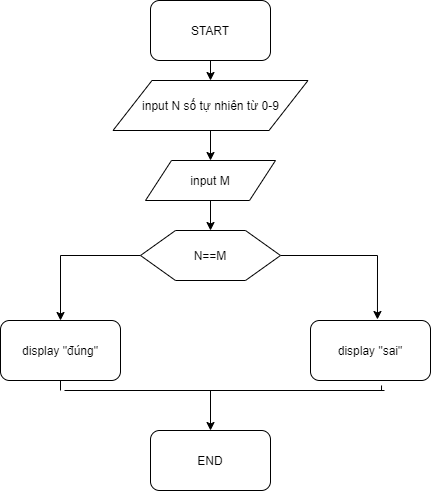

The diagram above was exported from draw.io. Its source (the exported page's mxGraphModel, read from the mxfile embedded in the PNG):
<mxGraphModel dx="851" dy="416" grid="1" gridSize="10" guides="1" tooltips="1" connect="1" arrows="1" fold="1" page="1" pageScale="1" pageWidth="827" pageHeight="1169" math="0" shadow="0">
  <root>
    <mxCell id="0" />
    <mxCell id="1" parent="0" />
    <mxCell id="ffzPhlx0VYqRg3LMIMdz-1" value="START" style="rounded=1;whiteSpace=wrap;html=1;" vertex="1" parent="1">
      <mxGeometry x="340" y="40" width="120" height="60" as="geometry" />
    </mxCell>
    <mxCell id="ffzPhlx0VYqRg3LMIMdz-5" value="END" style="rounded=1;whiteSpace=wrap;html=1;" vertex="1" parent="1">
      <mxGeometry x="340" y="470" width="120" height="60" as="geometry" />
    </mxCell>
    <mxCell id="ffzPhlx0VYqRg3LMIMdz-18" style="edgeStyle=orthogonalEdgeStyle;rounded=0;orthogonalLoop=1;jettySize=auto;html=1;exitX=0.5;exitY=1;exitDx=0;exitDy=0;entryX=0.5;entryY=0;entryDx=0;entryDy=0;" edge="1" parent="1" source="ffzPhlx0VYqRg3LMIMdz-11" target="ffzPhlx0VYqRg3LMIMdz-12">
      <mxGeometry relative="1" as="geometry" />
    </mxCell>
    <mxCell id="ffzPhlx0VYqRg3LMIMdz-11" value="input N số tự nhiên từ 0-9" style="shape=parallelogram;perimeter=parallelogramPerimeter;whiteSpace=wrap;html=1;" vertex="1" parent="1">
      <mxGeometry x="302.5" y="120" width="195" height="50" as="geometry" />
    </mxCell>
    <mxCell id="ffzPhlx0VYqRg3LMIMdz-19" style="edgeStyle=orthogonalEdgeStyle;rounded=0;orthogonalLoop=1;jettySize=auto;html=1;exitX=0.5;exitY=1;exitDx=0;exitDy=0;entryX=0.5;entryY=0;entryDx=0;entryDy=0;" edge="1" parent="1" source="ffzPhlx0VYqRg3LMIMdz-12" target="ffzPhlx0VYqRg3LMIMdz-14">
      <mxGeometry relative="1" as="geometry" />
    </mxCell>
    <mxCell id="ffzPhlx0VYqRg3LMIMdz-12" value="input M" style="shape=parallelogram;perimeter=parallelogramPerimeter;whiteSpace=wrap;html=1;" vertex="1" parent="1">
      <mxGeometry x="335" y="200" width="130" height="40" as="geometry" />
    </mxCell>
    <mxCell id="ffzPhlx0VYqRg3LMIMdz-13" style="edgeStyle=orthogonalEdgeStyle;rounded=0;orthogonalLoop=1;jettySize=auto;html=1;exitX=0.5;exitY=1;exitDx=0;exitDy=0;" edge="1" parent="1" source="ffzPhlx0VYqRg3LMIMdz-11" target="ffzPhlx0VYqRg3LMIMdz-11">
      <mxGeometry relative="1" as="geometry" />
    </mxCell>
    <mxCell id="ffzPhlx0VYqRg3LMIMdz-21" style="edgeStyle=orthogonalEdgeStyle;rounded=0;orthogonalLoop=1;jettySize=auto;html=1;exitX=1;exitY=0.5;exitDx=0;exitDy=0;entryX=0.558;entryY=-0.017;entryDx=0;entryDy=0;entryPerimeter=0;" edge="1" parent="1" source="ffzPhlx0VYqRg3LMIMdz-14" target="ffzPhlx0VYqRg3LMIMdz-16">
      <mxGeometry relative="1" as="geometry" />
    </mxCell>
    <mxCell id="ffzPhlx0VYqRg3LMIMdz-30" style="edgeStyle=orthogonalEdgeStyle;rounded=0;orthogonalLoop=1;jettySize=auto;html=1;exitX=0;exitY=0.5;exitDx=0;exitDy=0;" edge="1" parent="1" source="ffzPhlx0VYqRg3LMIMdz-14" target="ffzPhlx0VYqRg3LMIMdz-15">
      <mxGeometry relative="1" as="geometry" />
    </mxCell>
    <mxCell id="ffzPhlx0VYqRg3LMIMdz-14" value="N==M" style="shape=hexagon;perimeter=hexagonPerimeter2;whiteSpace=wrap;html=1;" vertex="1" parent="1">
      <mxGeometry x="330" y="270" width="140" height="50" as="geometry" />
    </mxCell>
    <mxCell id="ffzPhlx0VYqRg3LMIMdz-37" style="edgeStyle=orthogonalEdgeStyle;rounded=0;orthogonalLoop=1;jettySize=auto;html=1;exitX=0.5;exitY=1;exitDx=0;exitDy=0;" edge="1" parent="1" source="ffzPhlx0VYqRg3LMIMdz-15">
      <mxGeometry relative="1" as="geometry">
        <mxPoint x="250" y="400" as="targetPoint" />
      </mxGeometry>
    </mxCell>
    <mxCell id="ffzPhlx0VYqRg3LMIMdz-15" value="display &quot;đúng&quot;" style="rounded=1;whiteSpace=wrap;html=1;" vertex="1" parent="1">
      <mxGeometry x="190" y="360" width="120" height="60" as="geometry" />
    </mxCell>
    <mxCell id="ffzPhlx0VYqRg3LMIMdz-16" value="display &quot;sai&quot;" style="rounded=1;whiteSpace=wrap;html=1;" vertex="1" parent="1">
      <mxGeometry x="500" y="360" width="120" height="60" as="geometry" />
    </mxCell>
    <mxCell id="ffzPhlx0VYqRg3LMIMdz-17" value="" style="endArrow=classic;html=1;exitX=0.5;exitY=1;exitDx=0;exitDy=0;entryX=0.5;entryY=0;entryDx=0;entryDy=0;" edge="1" parent="1" source="ffzPhlx0VYqRg3LMIMdz-1" target="ffzPhlx0VYqRg3LMIMdz-11">
      <mxGeometry width="50" height="50" relative="1" as="geometry">
        <mxPoint x="410" y="300" as="sourcePoint" />
        <mxPoint x="460" y="250" as="targetPoint" />
      </mxGeometry>
    </mxCell>
    <mxCell id="ffzPhlx0VYqRg3LMIMdz-29" value="" style="endArrow=classic;html=1;entryX=0.5;entryY=0;entryDx=0;entryDy=0;" edge="1" parent="1" target="ffzPhlx0VYqRg3LMIMdz-5">
      <mxGeometry width="50" height="50" relative="1" as="geometry">
        <mxPoint x="400" y="430" as="sourcePoint" />
        <mxPoint x="460" y="350" as="targetPoint" />
      </mxGeometry>
    </mxCell>
    <mxCell id="ffzPhlx0VYqRg3LMIMdz-33" value="" style="endArrow=none;html=1;" edge="1" parent="1">
      <mxGeometry width="50" height="50" relative="1" as="geometry">
        <mxPoint x="254" y="430" as="sourcePoint" />
        <mxPoint x="574" y="430" as="targetPoint" />
      </mxGeometry>
    </mxCell>
    <mxCell id="ffzPhlx0VYqRg3LMIMdz-35" value="" style="endArrow=none;html=1;" edge="1" parent="1">
      <mxGeometry width="50" height="50" relative="1" as="geometry">
        <mxPoint x="574" y="430" as="sourcePoint" />
        <mxPoint x="574" y="430" as="targetPoint" />
      </mxGeometry>
    </mxCell>
    <mxCell id="ffzPhlx0VYqRg3LMIMdz-38" value="" style="endArrow=none;html=1;exitX=0.5;exitY=1;exitDx=0;exitDy=0;" edge="1" parent="1" source="ffzPhlx0VYqRg3LMIMdz-15">
      <mxGeometry width="50" height="50" relative="1" as="geometry">
        <mxPoint x="410" y="400" as="sourcePoint" />
        <mxPoint x="250" y="430" as="targetPoint" />
      </mxGeometry>
    </mxCell>
    <mxCell id="ffzPhlx0VYqRg3LMIMdz-43" value="" style="endArrow=none;html=1;entryX=0.592;entryY=1.083;entryDx=0;entryDy=0;entryPerimeter=0;" edge="1" parent="1" target="ffzPhlx0VYqRg3LMIMdz-16">
      <mxGeometry width="50" height="50" relative="1" as="geometry">
        <mxPoint x="571" y="430" as="sourcePoint" />
        <mxPoint x="610" y="420" as="targetPoint" />
      </mxGeometry>
    </mxCell>
  </root>
</mxGraphModel>